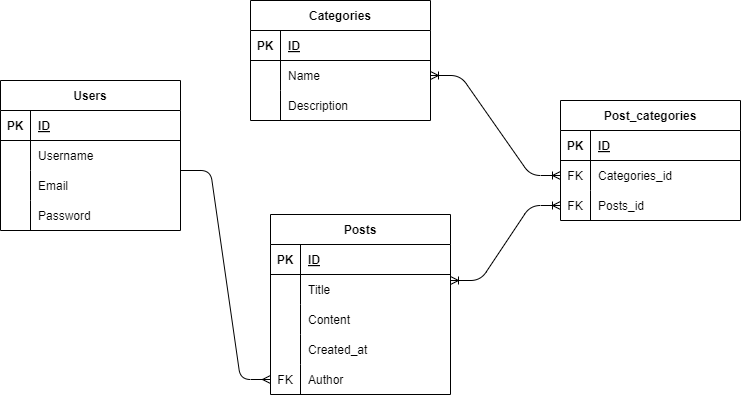

The diagram above was exported from draw.io. Its source (the exported page's mxGraphModel, read from the mxfile embedded in the PNG):
<mxGraphModel dx="1168" dy="809" grid="1" gridSize="10" guides="1" tooltips="1" connect="1" arrows="1" fold="1" page="1" pageScale="1" pageWidth="1169" pageHeight="827" background="#FFFFFF" math="0" shadow="0">
  <root>
    <mxCell id="0" />
    <mxCell id="1" parent="0" />
    <mxCell id="2" value="Users" style="shape=table;startSize=30;container=1;collapsible=1;childLayout=tableLayout;fixedRows=1;rowLines=0;fontStyle=1;align=center;resizeLast=1;" vertex="1" parent="1">
      <mxGeometry x="140" y="200" width="180" height="150" as="geometry" />
    </mxCell>
    <mxCell id="3" value="" style="shape=tableRow;horizontal=0;startSize=0;swimlaneHead=0;swimlaneBody=0;fillColor=none;collapsible=0;dropTarget=0;points=[[0,0.5],[1,0.5]];portConstraint=eastwest;top=0;left=0;right=0;bottom=1;" vertex="1" parent="2">
      <mxGeometry y="30" width="180" height="30" as="geometry" />
    </mxCell>
    <mxCell id="4" value="PK" style="shape=partialRectangle;connectable=0;fillColor=none;top=0;left=0;bottom=0;right=0;fontStyle=1;overflow=hidden;" vertex="1" parent="3">
      <mxGeometry width="30" height="30" as="geometry">
        <mxRectangle width="30" height="30" as="alternateBounds" />
      </mxGeometry>
    </mxCell>
    <mxCell id="5" value="ID" style="shape=partialRectangle;connectable=0;fillColor=none;top=0;left=0;bottom=0;right=0;align=left;spacingLeft=6;fontStyle=5;overflow=hidden;" vertex="1" parent="3">
      <mxGeometry x="30" width="150" height="30" as="geometry">
        <mxRectangle width="150" height="30" as="alternateBounds" />
      </mxGeometry>
    </mxCell>
    <mxCell id="6" value="" style="shape=tableRow;horizontal=0;startSize=0;swimlaneHead=0;swimlaneBody=0;fillColor=none;collapsible=0;dropTarget=0;points=[[0,0.5],[1,0.5]];portConstraint=eastwest;top=0;left=0;right=0;bottom=0;" vertex="1" parent="2">
      <mxGeometry y="60" width="180" height="30" as="geometry" />
    </mxCell>
    <mxCell id="7" value="" style="shape=partialRectangle;connectable=0;fillColor=none;top=0;left=0;bottom=0;right=0;editable=1;overflow=hidden;" vertex="1" parent="6">
      <mxGeometry width="30" height="30" as="geometry">
        <mxRectangle width="30" height="30" as="alternateBounds" />
      </mxGeometry>
    </mxCell>
    <mxCell id="8" value="Username" style="shape=partialRectangle;connectable=0;fillColor=none;top=0;left=0;bottom=0;right=0;align=left;spacingLeft=6;overflow=hidden;" vertex="1" parent="6">
      <mxGeometry x="30" width="150" height="30" as="geometry">
        <mxRectangle width="150" height="30" as="alternateBounds" />
      </mxGeometry>
    </mxCell>
    <mxCell id="9" value="" style="shape=tableRow;horizontal=0;startSize=0;swimlaneHead=0;swimlaneBody=0;fillColor=none;collapsible=0;dropTarget=0;points=[[0,0.5],[1,0.5]];portConstraint=eastwest;top=0;left=0;right=0;bottom=0;" vertex="1" parent="2">
      <mxGeometry y="90" width="180" height="30" as="geometry" />
    </mxCell>
    <mxCell id="10" value="" style="shape=partialRectangle;connectable=0;fillColor=none;top=0;left=0;bottom=0;right=0;editable=1;overflow=hidden;" vertex="1" parent="9">
      <mxGeometry width="30" height="30" as="geometry">
        <mxRectangle width="30" height="30" as="alternateBounds" />
      </mxGeometry>
    </mxCell>
    <mxCell id="11" value="Email" style="shape=partialRectangle;connectable=0;fillColor=none;top=0;left=0;bottom=0;right=0;align=left;spacingLeft=6;overflow=hidden;" vertex="1" parent="9">
      <mxGeometry x="30" width="150" height="30" as="geometry">
        <mxRectangle width="150" height="30" as="alternateBounds" />
      </mxGeometry>
    </mxCell>
    <mxCell id="12" value="" style="shape=tableRow;horizontal=0;startSize=0;swimlaneHead=0;swimlaneBody=0;fillColor=none;collapsible=0;dropTarget=0;points=[[0,0.5],[1,0.5]];portConstraint=eastwest;top=0;left=0;right=0;bottom=0;" vertex="1" parent="2">
      <mxGeometry y="120" width="180" height="30" as="geometry" />
    </mxCell>
    <mxCell id="13" value="" style="shape=partialRectangle;connectable=0;fillColor=none;top=0;left=0;bottom=0;right=0;editable=1;overflow=hidden;" vertex="1" parent="12">
      <mxGeometry width="30" height="30" as="geometry">
        <mxRectangle width="30" height="30" as="alternateBounds" />
      </mxGeometry>
    </mxCell>
    <mxCell id="14" value="Password" style="shape=partialRectangle;connectable=0;fillColor=none;top=0;left=0;bottom=0;right=0;align=left;spacingLeft=6;overflow=hidden;" vertex="1" parent="12">
      <mxGeometry x="30" width="150" height="30" as="geometry">
        <mxRectangle width="150" height="30" as="alternateBounds" />
      </mxGeometry>
    </mxCell>
    <mxCell id="15" value="Posts" style="shape=table;startSize=30;container=1;collapsible=1;childLayout=tableLayout;fixedRows=1;rowLines=0;fontStyle=1;align=center;resizeLast=1;" vertex="1" parent="1">
      <mxGeometry x="410" y="334" width="180" height="180" as="geometry" />
    </mxCell>
    <mxCell id="16" value="" style="shape=tableRow;horizontal=0;startSize=0;swimlaneHead=0;swimlaneBody=0;fillColor=none;collapsible=0;dropTarget=0;points=[[0,0.5],[1,0.5]];portConstraint=eastwest;top=0;left=0;right=0;bottom=1;" vertex="1" parent="15">
      <mxGeometry y="30" width="180" height="30" as="geometry" />
    </mxCell>
    <mxCell id="17" value="PK" style="shape=partialRectangle;connectable=0;fillColor=none;top=0;left=0;bottom=0;right=0;fontStyle=1;overflow=hidden;" vertex="1" parent="16">
      <mxGeometry width="30" height="30" as="geometry">
        <mxRectangle width="30" height="30" as="alternateBounds" />
      </mxGeometry>
    </mxCell>
    <mxCell id="18" value="ID" style="shape=partialRectangle;connectable=0;fillColor=none;top=0;left=0;bottom=0;right=0;align=left;spacingLeft=6;fontStyle=5;overflow=hidden;" vertex="1" parent="16">
      <mxGeometry x="30" width="150" height="30" as="geometry">
        <mxRectangle width="150" height="30" as="alternateBounds" />
      </mxGeometry>
    </mxCell>
    <mxCell id="19" value="" style="shape=tableRow;horizontal=0;startSize=0;swimlaneHead=0;swimlaneBody=0;fillColor=none;collapsible=0;dropTarget=0;points=[[0,0.5],[1,0.5]];portConstraint=eastwest;top=0;left=0;right=0;bottom=0;" vertex="1" parent="15">
      <mxGeometry y="60" width="180" height="30" as="geometry" />
    </mxCell>
    <mxCell id="20" value="" style="shape=partialRectangle;connectable=0;fillColor=none;top=0;left=0;bottom=0;right=0;editable=1;overflow=hidden;" vertex="1" parent="19">
      <mxGeometry width="30" height="30" as="geometry">
        <mxRectangle width="30" height="30" as="alternateBounds" />
      </mxGeometry>
    </mxCell>
    <mxCell id="21" value="Title" style="shape=partialRectangle;connectable=0;fillColor=none;top=0;left=0;bottom=0;right=0;align=left;spacingLeft=6;overflow=hidden;" vertex="1" parent="19">
      <mxGeometry x="30" width="150" height="30" as="geometry">
        <mxRectangle width="150" height="30" as="alternateBounds" />
      </mxGeometry>
    </mxCell>
    <mxCell id="22" value="" style="shape=tableRow;horizontal=0;startSize=0;swimlaneHead=0;swimlaneBody=0;fillColor=none;collapsible=0;dropTarget=0;points=[[0,0.5],[1,0.5]];portConstraint=eastwest;top=0;left=0;right=0;bottom=0;" vertex="1" parent="15">
      <mxGeometry y="90" width="180" height="30" as="geometry" />
    </mxCell>
    <mxCell id="23" value="" style="shape=partialRectangle;connectable=0;fillColor=none;top=0;left=0;bottom=0;right=0;editable=1;overflow=hidden;" vertex="1" parent="22">
      <mxGeometry width="30" height="30" as="geometry">
        <mxRectangle width="30" height="30" as="alternateBounds" />
      </mxGeometry>
    </mxCell>
    <mxCell id="24" value="Content" style="shape=partialRectangle;connectable=0;fillColor=none;top=0;left=0;bottom=0;right=0;align=left;spacingLeft=6;overflow=hidden;" vertex="1" parent="22">
      <mxGeometry x="30" width="150" height="30" as="geometry">
        <mxRectangle width="150" height="30" as="alternateBounds" />
      </mxGeometry>
    </mxCell>
    <mxCell id="25" value="" style="shape=tableRow;horizontal=0;startSize=0;swimlaneHead=0;swimlaneBody=0;fillColor=none;collapsible=0;dropTarget=0;points=[[0,0.5],[1,0.5]];portConstraint=eastwest;top=0;left=0;right=0;bottom=0;" vertex="1" parent="15">
      <mxGeometry y="120" width="180" height="30" as="geometry" />
    </mxCell>
    <mxCell id="26" value="" style="shape=partialRectangle;connectable=0;fillColor=none;top=0;left=0;bottom=0;right=0;editable=1;overflow=hidden;" vertex="1" parent="25">
      <mxGeometry width="30" height="30" as="geometry">
        <mxRectangle width="30" height="30" as="alternateBounds" />
      </mxGeometry>
    </mxCell>
    <mxCell id="27" value="Created_at" style="shape=partialRectangle;connectable=0;fillColor=none;top=0;left=0;bottom=0;right=0;align=left;spacingLeft=6;overflow=hidden;" vertex="1" parent="25">
      <mxGeometry x="30" width="150" height="30" as="geometry">
        <mxRectangle width="150" height="30" as="alternateBounds" />
      </mxGeometry>
    </mxCell>
    <mxCell id="63" value="" style="shape=tableRow;horizontal=0;startSize=0;swimlaneHead=0;swimlaneBody=0;fillColor=none;collapsible=0;dropTarget=0;points=[[0,0.5],[1,0.5]];portConstraint=eastwest;top=0;left=0;right=0;bottom=0;" vertex="1" parent="15">
      <mxGeometry y="150" width="180" height="30" as="geometry" />
    </mxCell>
    <mxCell id="64" value="FK" style="shape=partialRectangle;connectable=0;fillColor=none;top=0;left=0;bottom=0;right=0;editable=1;overflow=hidden;" vertex="1" parent="63">
      <mxGeometry width="30" height="30" as="geometry">
        <mxRectangle width="30" height="30" as="alternateBounds" />
      </mxGeometry>
    </mxCell>
    <mxCell id="65" value="Author" style="shape=partialRectangle;connectable=0;fillColor=none;top=0;left=0;bottom=0;right=0;align=left;spacingLeft=6;overflow=hidden;" vertex="1" parent="63">
      <mxGeometry x="30" width="150" height="30" as="geometry">
        <mxRectangle width="150" height="30" as="alternateBounds" />
      </mxGeometry>
    </mxCell>
    <mxCell id="28" value="Categories" style="shape=table;startSize=30;container=1;collapsible=1;childLayout=tableLayout;fixedRows=1;rowLines=0;fontStyle=1;align=center;resizeLast=1;" vertex="1" parent="1">
      <mxGeometry x="390" y="120" width="180" height="120" as="geometry" />
    </mxCell>
    <mxCell id="29" value="" style="shape=tableRow;horizontal=0;startSize=0;swimlaneHead=0;swimlaneBody=0;fillColor=none;collapsible=0;dropTarget=0;points=[[0,0.5],[1,0.5]];portConstraint=eastwest;top=0;left=0;right=0;bottom=1;" vertex="1" parent="28">
      <mxGeometry y="30" width="180" height="30" as="geometry" />
    </mxCell>
    <mxCell id="30" value="PK" style="shape=partialRectangle;connectable=0;fillColor=none;top=0;left=0;bottom=0;right=0;fontStyle=1;overflow=hidden;" vertex="1" parent="29">
      <mxGeometry width="30" height="30" as="geometry">
        <mxRectangle width="30" height="30" as="alternateBounds" />
      </mxGeometry>
    </mxCell>
    <mxCell id="31" value="ID" style="shape=partialRectangle;connectable=0;fillColor=none;top=0;left=0;bottom=0;right=0;align=left;spacingLeft=6;fontStyle=5;overflow=hidden;" vertex="1" parent="29">
      <mxGeometry x="30" width="150" height="30" as="geometry">
        <mxRectangle width="150" height="30" as="alternateBounds" />
      </mxGeometry>
    </mxCell>
    <mxCell id="32" value="" style="shape=tableRow;horizontal=0;startSize=0;swimlaneHead=0;swimlaneBody=0;fillColor=none;collapsible=0;dropTarget=0;points=[[0,0.5],[1,0.5]];portConstraint=eastwest;top=0;left=0;right=0;bottom=0;" vertex="1" parent="28">
      <mxGeometry y="60" width="180" height="30" as="geometry" />
    </mxCell>
    <mxCell id="33" value="" style="shape=partialRectangle;connectable=0;fillColor=none;top=0;left=0;bottom=0;right=0;editable=1;overflow=hidden;" vertex="1" parent="32">
      <mxGeometry width="30" height="30" as="geometry">
        <mxRectangle width="30" height="30" as="alternateBounds" />
      </mxGeometry>
    </mxCell>
    <mxCell id="34" value="Name" style="shape=partialRectangle;connectable=0;fillColor=none;top=0;left=0;bottom=0;right=0;align=left;spacingLeft=6;overflow=hidden;" vertex="1" parent="32">
      <mxGeometry x="30" width="150" height="30" as="geometry">
        <mxRectangle width="150" height="30" as="alternateBounds" />
      </mxGeometry>
    </mxCell>
    <mxCell id="35" value="" style="shape=tableRow;horizontal=0;startSize=0;swimlaneHead=0;swimlaneBody=0;fillColor=none;collapsible=0;dropTarget=0;points=[[0,0.5],[1,0.5]];portConstraint=eastwest;top=0;left=0;right=0;bottom=0;" vertex="1" parent="28">
      <mxGeometry y="90" width="180" height="30" as="geometry" />
    </mxCell>
    <mxCell id="36" value="" style="shape=partialRectangle;connectable=0;fillColor=none;top=0;left=0;bottom=0;right=0;editable=1;overflow=hidden;" vertex="1" parent="35">
      <mxGeometry width="30" height="30" as="geometry">
        <mxRectangle width="30" height="30" as="alternateBounds" />
      </mxGeometry>
    </mxCell>
    <mxCell id="37" value="Description" style="shape=partialRectangle;connectable=0;fillColor=none;top=0;left=0;bottom=0;right=0;align=left;spacingLeft=6;overflow=hidden;" vertex="1" parent="35">
      <mxGeometry x="30" width="150" height="30" as="geometry">
        <mxRectangle width="150" height="30" as="alternateBounds" />
      </mxGeometry>
    </mxCell>
    <mxCell id="41" value="Post_categories" style="shape=table;startSize=30;container=1;collapsible=1;childLayout=tableLayout;fixedRows=1;rowLines=0;fontStyle=1;align=center;resizeLast=1;" vertex="1" parent="1">
      <mxGeometry x="700" y="220" width="180" height="120" as="geometry" />
    </mxCell>
    <mxCell id="42" value="" style="shape=tableRow;horizontal=0;startSize=0;swimlaneHead=0;swimlaneBody=0;fillColor=none;collapsible=0;dropTarget=0;points=[[0,0.5],[1,0.5]];portConstraint=eastwest;top=0;left=0;right=0;bottom=1;" vertex="1" parent="41">
      <mxGeometry y="30" width="180" height="30" as="geometry" />
    </mxCell>
    <mxCell id="43" value="PK" style="shape=partialRectangle;connectable=0;fillColor=none;top=0;left=0;bottom=0;right=0;fontStyle=1;overflow=hidden;" vertex="1" parent="42">
      <mxGeometry width="30" height="30" as="geometry">
        <mxRectangle width="30" height="30" as="alternateBounds" />
      </mxGeometry>
    </mxCell>
    <mxCell id="44" value="ID" style="shape=partialRectangle;connectable=0;fillColor=none;top=0;left=0;bottom=0;right=0;align=left;spacingLeft=6;fontStyle=5;overflow=hidden;" vertex="1" parent="42">
      <mxGeometry x="30" width="150" height="30" as="geometry">
        <mxRectangle width="150" height="30" as="alternateBounds" />
      </mxGeometry>
    </mxCell>
    <mxCell id="45" value="" style="shape=tableRow;horizontal=0;startSize=0;swimlaneHead=0;swimlaneBody=0;fillColor=none;collapsible=0;dropTarget=0;points=[[0,0.5],[1,0.5]];portConstraint=eastwest;top=0;left=0;right=0;bottom=0;" vertex="1" parent="41">
      <mxGeometry y="60" width="180" height="30" as="geometry" />
    </mxCell>
    <mxCell id="46" value="FK" style="shape=partialRectangle;connectable=0;fillColor=none;top=0;left=0;bottom=0;right=0;editable=1;overflow=hidden;" vertex="1" parent="45">
      <mxGeometry width="30" height="30" as="geometry">
        <mxRectangle width="30" height="30" as="alternateBounds" />
      </mxGeometry>
    </mxCell>
    <mxCell id="47" value="Categories_id" style="shape=partialRectangle;connectable=0;fillColor=none;top=0;left=0;bottom=0;right=0;align=left;spacingLeft=6;overflow=hidden;" vertex="1" parent="45">
      <mxGeometry x="30" width="150" height="30" as="geometry">
        <mxRectangle width="150" height="30" as="alternateBounds" />
      </mxGeometry>
    </mxCell>
    <mxCell id="48" value="" style="shape=tableRow;horizontal=0;startSize=0;swimlaneHead=0;swimlaneBody=0;fillColor=none;collapsible=0;dropTarget=0;points=[[0,0.5],[1,0.5]];portConstraint=eastwest;top=0;left=0;right=0;bottom=0;" vertex="1" parent="41">
      <mxGeometry y="90" width="180" height="30" as="geometry" />
    </mxCell>
    <mxCell id="49" value="FK" style="shape=partialRectangle;connectable=0;fillColor=none;top=0;left=0;bottom=0;right=0;editable=1;overflow=hidden;" vertex="1" parent="48">
      <mxGeometry width="30" height="30" as="geometry">
        <mxRectangle width="30" height="30" as="alternateBounds" />
      </mxGeometry>
    </mxCell>
    <mxCell id="50" value="Posts_id" style="shape=partialRectangle;connectable=0;fillColor=none;top=0;left=0;bottom=0;right=0;align=left;spacingLeft=6;overflow=hidden;" vertex="1" parent="48">
      <mxGeometry x="30" width="150" height="30" as="geometry">
        <mxRectangle width="150" height="30" as="alternateBounds" />
      </mxGeometry>
    </mxCell>
    <mxCell id="60" value="" style="edgeStyle=entityRelationEdgeStyle;fontSize=12;html=1;endArrow=ERoneToMany;startArrow=ERoneToMany;entryX=0;entryY=0.5;entryDx=0;entryDy=0;" edge="1" parent="1" target="48">
      <mxGeometry width="100" height="100" relative="1" as="geometry">
        <mxPoint x="590" y="400" as="sourcePoint" />
        <mxPoint x="690" y="300" as="targetPoint" />
      </mxGeometry>
    </mxCell>
    <mxCell id="61" value="" style="edgeStyle=entityRelationEdgeStyle;fontSize=12;html=1;endArrow=ERoneToMany;startArrow=ERoneToMany;entryX=0;entryY=0.5;entryDx=0;entryDy=0;" edge="1" parent="1" target="45">
      <mxGeometry width="100" height="100" relative="1" as="geometry">
        <mxPoint x="570" y="195" as="sourcePoint" />
        <mxPoint x="680" y="120" as="targetPoint" />
      </mxGeometry>
    </mxCell>
    <mxCell id="62" value="" style="edgeStyle=entityRelationEdgeStyle;fontSize=12;html=1;endArrow=ERmany;entryX=0;entryY=0.5;entryDx=0;entryDy=0;" edge="1" parent="1" target="63">
      <mxGeometry width="100" height="100" relative="1" as="geometry">
        <mxPoint x="320" y="290" as="sourcePoint" />
        <mxPoint x="420" y="190" as="targetPoint" />
      </mxGeometry>
    </mxCell>
  </root>
</mxGraphModel>